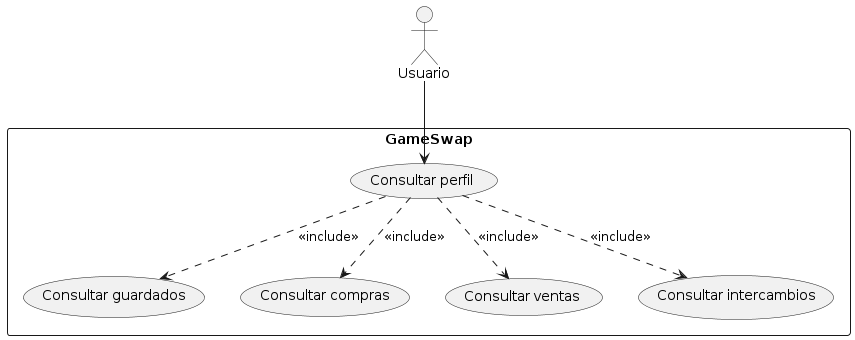

The diagram above was rendered by PlantUML. Its source (embedded in the PNG):
@startuml
actor Usuario

rectangle GameSwap {

usecase "Consultar perfil" as UC1

usecase "Consultar guardados" as UC2
usecase "Consultar compras" as UC3
usecase "Consultar ventas" as UC4
usecase "Consultar intercambios" as UC5

UC1 ..> UC2 : <<include>>
UC1 ..> UC3 : <<include>>
UC1 ..> UC4 : <<include>>
UC1 ..> UC5 : <<include>>

}

Usuario --> UC1
@enduml